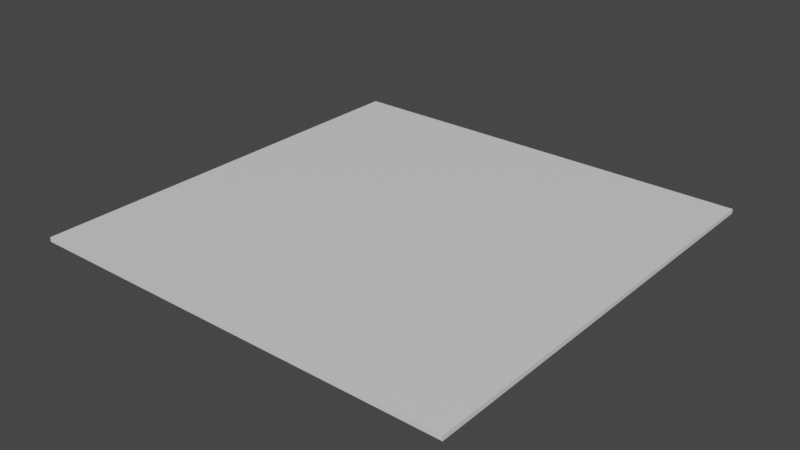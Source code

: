 # Source: floor.blend  (saved by Blender 2.93.21; exported with 4.5.12 LTS)
import bpy
from mathutils import Matrix  # noqa: F401  (used for matrix-valued properties, if any)

bpy.ops.wm.read_factory_settings(use_empty=True)
scene = bpy.context.scene
scene.name = 'Scene'

# ---- collections
col_collection = bpy.data.collections.new('Collection'); scene.collection.children.link(col_collection)

# ---- materials (node trees are filled in below, after node groups)
mat_material = bpy.data.materials.new('Material')
mat_material.alpha_threshold = 0.0
mat_material.use_transparent_shadow = False
mat_material.line_color = (0.0, 0.0, 0.0, 1.0)

# ---- material node trees
mat_material.use_nodes = True; mat_material.node_tree.nodes.clear()
_N = mat_material.node_tree.nodes; _L = mat_material.node_tree.links
n0 = _N.new('ShaderNodeOutputMaterial'); n0.name = 'Material Output'; n0.location = (300, 300)
n1 = _N.new('ShaderNodeBsdfPrincipled'); n1.name = 'Principled BSDF'; n1.location = (10, 300)
n1.distribution = 'GGX'
n1.subsurface_method = 'BURLEY'
n1.inputs[2].default_value = 0.4
n1.inputs[3].default_value = 1.45
n1.inputs[27].default_value = (0.0, 0.0, 0.0, 1.0)
n1.inputs[28].default_value = 1.0
_L.new(n1.outputs[0], n0.inputs[0])
n0.is_active_output = True

# ---- world
world_world = bpy.data.worlds.new('World'); scene.world = world_world
world_world.use_nodes = True; world_world.node_tree.nodes.clear()
_N = world_world.node_tree.nodes; _L = world_world.node_tree.links
n0 = _N.new('ShaderNodeOutputWorld'); n0.name = 'World Output'; n0.location = (300, 300)
n1 = _N.new('ShaderNodeBackground'); n1.name = 'Background'; n1.location = (10, 300)
n1.inputs[0].default_value = (0.05088, 0.05088, 0.05088, 1.0)
_L.new(n1.outputs[0], n0.inputs[0])
n0.is_active_output = True
world_world.color = (0.05088, 0.05088, 0.05088)
world_world.use_sun_shadow = False
world_world.sun_shadow_jitter_overblur = 0.0

# ---- meshes
me_cube = bpy.data.meshes.new('Cube')
me_cube.from_pydata([(1.0, 1.0, 1.0), (1.0, 1.0, -1.0), (1.0, -1.0, 1.0), (1.0, -1.0, -1.0), (-1.0, 1.0, 1.0), (-1.0, 1.0, -1.0), (-1.0, -1.0, 1.0), (-1.0, -1.0, -1.0)], [], [(0, 4, 6, 2), (3, 2, 6, 7), (7, 6, 4, 5), (5, 1, 3, 7), (1, 0, 2, 3), (5, 4, 0, 1)])
_uv = me_cube.uv_layers.new(name='UVMap')
_uv.uv.foreach_set('vector', [0.625, 0.5, 0.875, 0.5, 0.875, 0.75, 0.625, 0.75, 0.375, 0.75, 0.625, 0.75, 0.625, 1.0, 0.375, 1.0, 0.375, 0.0, 0.625, 0.0, 0.625, 0.25, 0.375, 0.25, 0.125, 0.5, 0.375, 0.5, 0.375, 0.75, 0.125, 0.75, 0.375, 0.5, 0.625, 0.5, 0.625, 0.75, 0.375, 0.75, 0.375, 0.25, 0.625, 0.25, 0.625, 0.5, 0.375, 0.5])
me_cube.materials.append(mat_material)
me_cube.use_remesh_preserve_volume = False
me_cube.use_remesh_preserve_attributes = False
me_cube.use_mirror_vertex_groups = False
me_cube.update()

# ---- objects
ob_cube = bpy.data.objects.new('Cube', me_cube)

# ---- transforms, parenting, visibility, modifiers, constraints
ob_cube.location = (0.0, 0.0, 0.0)
ob_cube.scale = (100.0, 100.0, 1.0)
ob_cube.lock_rotations_4d = False
ob_cube.empty_display_type = 'ARROWS'
ob_cube.lineart.crease_threshold = 0.0

# ---- collection membership
col_collection.objects.link(ob_cube)

# ---- scene / render settings (as saved in the file)
scene.frame_start = 1; scene.frame_end = 250; scene.frame_set(1)
scene.render.engine = 'BLENDER_EEVEE_NEXT'
scene.cycles.use_denoising = False
scene.cycles.samples = 128
scene.cycles.sampling_pattern = 'TABULATED_SOBOL'
scene.cycles.use_adaptive_sampling = False
scene.cycles.use_light_tree = False
scene.view_settings.view_transform = 'Filmic'
bpy.context.view_layer.update()

# ---- added for rendering (the .blend has no active camera and no usable light): camera, sun
cam_auto = bpy.data.cameras.new('AutoCamera')
cam_auto.lens = 50.0
cam_auto.sensor_width = 36.0
cam_auto.clip_end = 4592.81
ob_auto_camera = bpy.data.objects.new('AutoCamera', cam_auto)
scene.collection.objects.link(ob_auto_camera)
ob_auto_camera.location = (261.7, -314.04, 209.36)
ob_auto_camera.rotation_euler = (1.09748, -7.21219e-08, 0.694738)
scene.camera = ob_auto_camera
light_auto_sun = bpy.data.lights.new('AutoSun', 'SUN')
light_auto_sun.energy = 3.0
light_auto_sun.angle = 0.0523599
ob_auto_sun = bpy.data.objects.new('AutoSun', light_auto_sun)
scene.collection.objects.link(ob_auto_sun)
ob_auto_sun.rotation_euler = (0.872665, 0.174533, 0.523599)
bpy.context.view_layer.update()
